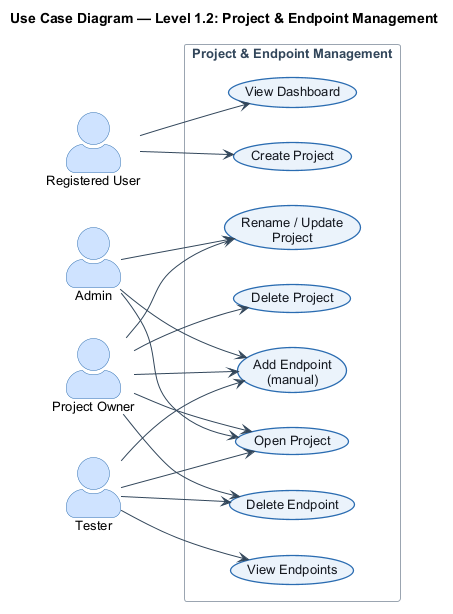

The diagram above was rendered by PlantUML. Its source (embedded in the PNG):
@startuml
!include _style.iuml
title Use Case Diagram — Level 1.2: Project & Endpoint Management

actor "Registered User" as RU
actor "Project Owner" as Owner
actor "Admin" as Admin
actor "Tester" as Tester

rectangle "Project & Endpoint Management" {
  usecase "View Dashboard" as DASH
  usecase "Create Project" as CREATE
  usecase "Open Project" as OPEN
  usecase "Rename / Update\nProject" as RENAME
  usecase "Delete Project" as DELETE
  usecase "View Endpoints" as VEP
  usecase "Add Endpoint\n(manual)" as AEP
  usecase "Delete Endpoint" as DEP
}

RU --> DASH
RU --> CREATE
Owner --> OPEN
Owner --> RENAME
Owner --> DELETE
Owner --> AEP
Owner --> DEP
Admin --> OPEN
Admin --> RENAME
Admin --> AEP
Tester --> OPEN
Tester --> VEP
Tester --> AEP
Tester --> DEP
@enduml